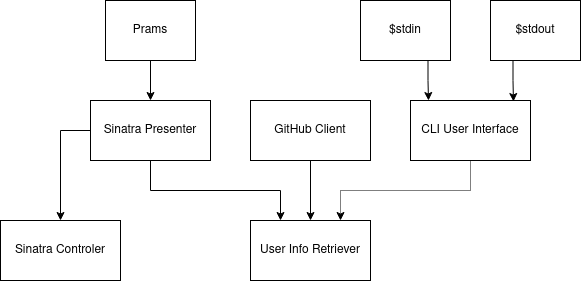

The diagram above was exported from draw.io. Its source (the exported page's mxGraphModel, read from the mxfile embedded in the PNG):
<mxGraphModel dx="1422" dy="831" grid="1" gridSize="10" guides="1" tooltips="1" connect="1" arrows="1" fold="1" page="1" pageScale="1" pageWidth="827" pageHeight="1169" math="0" shadow="0">
  <root>
    <mxCell id="0" />
    <mxCell id="1" parent="0" />
    <mxCell id="J3harMn1BNmpm5DKf180-14" style="edgeStyle=orthogonalEdgeStyle;rounded=0;orthogonalLoop=1;jettySize=auto;html=1;exitX=0.5;exitY=1;exitDx=0;exitDy=0;entryX=0.5;entryY=0;entryDx=0;entryDy=0;" edge="1" parent="1" source="J3harMn1BNmpm5DKf180-2" target="J3harMn1BNmpm5DKf180-5">
      <mxGeometry relative="1" as="geometry" />
    </mxCell>
    <mxCell id="J3harMn1BNmpm5DKf180-2" value="&lt;div&gt;GitHub Client&lt;/div&gt;" style="whiteSpace=wrap;html=1;" vertex="1" parent="1">
      <mxGeometry x="490" y="110" width="120" height="60" as="geometry" />
    </mxCell>
    <mxCell id="J3harMn1BNmpm5DKf180-13" style="edgeStyle=orthogonalEdgeStyle;rounded=0;orthogonalLoop=1;jettySize=auto;html=1;exitX=0.5;exitY=1;exitDx=0;exitDy=0;entryX=0.25;entryY=0;entryDx=0;entryDy=0;" edge="1" parent="1" source="J3harMn1BNmpm5DKf180-3" target="J3harMn1BNmpm5DKf180-5">
      <mxGeometry relative="1" as="geometry" />
    </mxCell>
    <mxCell id="J3harMn1BNmpm5DKf180-48" style="edgeStyle=orthogonalEdgeStyle;rounded=0;sketch=0;orthogonalLoop=1;jettySize=auto;html=1;exitX=0;exitY=0.5;exitDx=0;exitDy=0;shadow=0;startArrow=none;startFill=0;endArrow=classic;endFill=1;" edge="1" parent="1" source="J3harMn1BNmpm5DKf180-3" target="J3harMn1BNmpm5DKf180-7">
      <mxGeometry relative="1" as="geometry" />
    </mxCell>
    <mxCell id="J3harMn1BNmpm5DKf180-3" value="&lt;div&gt;Sinatra Presenter&lt;/div&gt;" style="whiteSpace=wrap;html=1;" vertex="1" parent="1">
      <mxGeometry x="330" y="110" width="120" height="60" as="geometry" />
    </mxCell>
    <mxCell id="J3harMn1BNmpm5DKf180-12" style="edgeStyle=orthogonalEdgeStyle;rounded=0;orthogonalLoop=1;jettySize=auto;html=1;exitX=0.5;exitY=1;exitDx=0;exitDy=0;entryX=0.75;entryY=0;entryDx=0;entryDy=0;shadow=0;sketch=0;dashed=1;dashPattern=1 1;" edge="1" parent="1" source="J3harMn1BNmpm5DKf180-4" target="J3harMn1BNmpm5DKf180-5">
      <mxGeometry relative="1" as="geometry" />
    </mxCell>
    <mxCell id="J3harMn1BNmpm5DKf180-4" value="&lt;div&gt;CLI User Interface&lt;/div&gt;" style="whiteSpace=wrap;html=1;" vertex="1" parent="1">
      <mxGeometry x="650" y="110" width="120" height="60" as="geometry" />
    </mxCell>
    <mxCell id="J3harMn1BNmpm5DKf180-5" value="&lt;div&gt;User Info Retriever&lt;/div&gt;" style="whiteSpace=wrap;html=1;" vertex="1" parent="1">
      <mxGeometry x="490" y="230" width="120" height="60" as="geometry" />
    </mxCell>
    <mxCell id="J3harMn1BNmpm5DKf180-7" value="&lt;div&gt;Sinatra Controler&lt;/div&gt;" style="whiteSpace=wrap;html=1;" vertex="1" parent="1">
      <mxGeometry x="240" y="230" width="120" height="60" as="geometry" />
    </mxCell>
    <mxCell id="J3harMn1BNmpm5DKf180-18" style="edgeStyle=orthogonalEdgeStyle;rounded=0;orthogonalLoop=1;jettySize=auto;html=1;exitX=0.75;exitY=1;exitDx=0;exitDy=0;entryX=0.15;entryY=0;entryDx=0;entryDy=0;entryPerimeter=0;" edge="1" parent="1" source="J3harMn1BNmpm5DKf180-8" target="J3harMn1BNmpm5DKf180-4">
      <mxGeometry relative="1" as="geometry" />
    </mxCell>
    <mxCell id="J3harMn1BNmpm5DKf180-8" value="$stdin" style="whiteSpace=wrap;html=1;" vertex="1" parent="1">
      <mxGeometry x="600" y="10" width="90" height="60" as="geometry" />
    </mxCell>
    <mxCell id="J3harMn1BNmpm5DKf180-17" style="edgeStyle=orthogonalEdgeStyle;rounded=0;orthogonalLoop=1;jettySize=auto;html=1;exitX=0.25;exitY=1;exitDx=0;exitDy=0;entryX=0.858;entryY=0.017;entryDx=0;entryDy=0;entryPerimeter=0;" edge="1" parent="1" source="J3harMn1BNmpm5DKf180-9" target="J3harMn1BNmpm5DKf180-4">
      <mxGeometry relative="1" as="geometry" />
    </mxCell>
    <mxCell id="J3harMn1BNmpm5DKf180-9" value="&lt;div&gt;$stdout&lt;/div&gt;" style="whiteSpace=wrap;html=1;" vertex="1" parent="1">
      <mxGeometry x="730" y="10" width="90" height="60" as="geometry" />
    </mxCell>
    <mxCell id="J3harMn1BNmpm5DKf180-22" style="edgeStyle=orthogonalEdgeStyle;rounded=0;orthogonalLoop=1;jettySize=auto;html=1;exitX=0.5;exitY=1;exitDx=0;exitDy=0;entryX=0.5;entryY=0;entryDx=0;entryDy=0;endArrow=classic;endFill=1;" edge="1" parent="1" source="J3harMn1BNmpm5DKf180-21" target="J3harMn1BNmpm5DKf180-3">
      <mxGeometry relative="1" as="geometry" />
    </mxCell>
    <mxCell id="J3harMn1BNmpm5DKf180-21" value="&lt;div&gt;Prams&lt;/div&gt;" style="whiteSpace=wrap;html=1;" vertex="1" parent="1">
      <mxGeometry x="345" y="10" width="90" height="60" as="geometry" />
    </mxCell>
  </root>
</mxGraphModel>